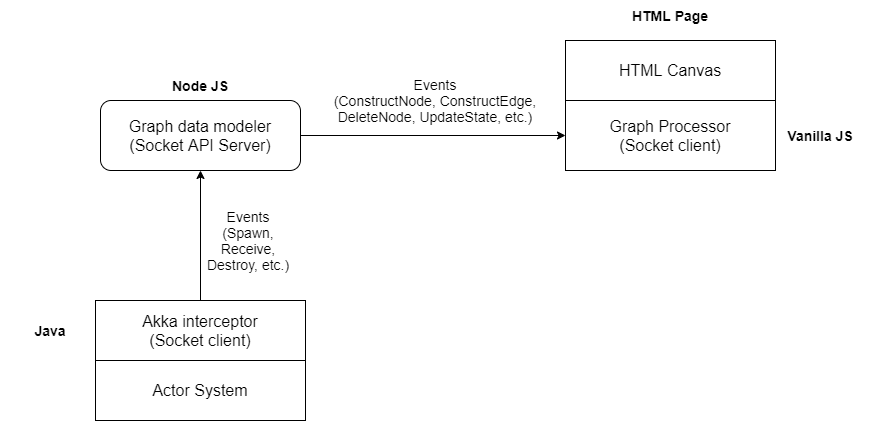

The diagram above was exported from draw.io. Its source (the exported page's mxGraphModel, read from the mxfile embedded in the PNG):
<mxGraphModel dx="1888" dy="548" grid="1" gridSize="10" guides="1" tooltips="1" connect="1" arrows="1" fold="1" page="1" pageScale="1" pageWidth="850" pageHeight="1100" math="0" shadow="0">
  <root>
    <mxCell id="0" />
    <mxCell id="1" parent="0" />
    <mxCell id="0U8hM8vMT6OW0CHOP62z-1" value="&lt;font style=&quot;font-size: 16px&quot;&gt;HTML Canvas&lt;/font&gt;" style="rounded=0;whiteSpace=wrap;html=1;" parent="1" vertex="1">
      <mxGeometry x="540" y="70" width="210" height="60" as="geometry" />
    </mxCell>
    <mxCell id="0U8hM8vMT6OW0CHOP62z-2" value="&lt;font style=&quot;font-size: 14px&quot;&gt;&lt;b&gt;HTML Page&lt;/b&gt;&lt;/font&gt;" style="text;html=1;strokeColor=none;fillColor=none;align=center;verticalAlign=middle;whiteSpace=wrap;rounded=0;" parent="1" vertex="1">
      <mxGeometry x="580" y="30" width="130" height="30" as="geometry" />
    </mxCell>
    <mxCell id="0U8hM8vMT6OW0CHOP62z-5" value="Graph Processor&lt;br&gt;(Socket client)" style="rounded=0;whiteSpace=wrap;html=1;fontSize=16;" parent="1" vertex="1">
      <mxGeometry x="540" y="130" width="210" height="70" as="geometry" />
    </mxCell>
    <mxCell id="0U8hM8vMT6OW0CHOP62z-6" value="&lt;font style=&quot;font-size: 16px&quot;&gt;Graph data modeler&lt;br&gt;(Socket API Server)&lt;/font&gt;" style="rounded=1;whiteSpace=wrap;html=1;" parent="1" vertex="1">
      <mxGeometry x="75" y="130" width="200" height="70" as="geometry" />
    </mxCell>
    <mxCell id="0U8hM8vMT6OW0CHOP62z-7" value="&lt;font style=&quot;font-size: 14px&quot;&gt;&lt;b&gt;Node JS&lt;/b&gt;&lt;/font&gt;" style="text;html=1;strokeColor=none;fillColor=none;align=center;verticalAlign=middle;whiteSpace=wrap;rounded=0;" parent="1" vertex="1">
      <mxGeometry x="115" y="100" width="120" height="30" as="geometry" />
    </mxCell>
    <mxCell id="0U8hM8vMT6OW0CHOP62z-8" value="&lt;font style=&quot;font-size: 16px&quot;&gt;Akka interceptor&lt;br&gt;(Socket client)&lt;/font&gt;" style="rounded=0;whiteSpace=wrap;html=1;" parent="1" vertex="1">
      <mxGeometry x="70" y="330" width="210" height="60" as="geometry" />
    </mxCell>
    <mxCell id="0U8hM8vMT6OW0CHOP62z-9" value="&lt;font style=&quot;font-size: 14px&quot;&gt;&lt;b&gt;Java&lt;/b&gt;&lt;/font&gt;" style="text;html=1;strokeColor=none;fillColor=none;align=center;verticalAlign=middle;whiteSpace=wrap;rounded=0;" parent="1" vertex="1">
      <mxGeometry x="-25" y="345" width="100" height="30" as="geometry" />
    </mxCell>
    <mxCell id="0U8hM8vMT6OW0CHOP62z-11" value="&lt;font style=&quot;font-size: 16px&quot;&gt;Actor System&lt;br&gt;&lt;/font&gt;" style="rounded=0;whiteSpace=wrap;html=1;" parent="1" vertex="1">
      <mxGeometry x="70" y="390" width="210" height="60" as="geometry" />
    </mxCell>
    <mxCell id="0U8hM8vMT6OW0CHOP62z-13" value="" style="endArrow=classic;html=1;rounded=0;edgeStyle=orthogonalEdgeStyle;exitX=0.5;exitY=0;exitDx=0;exitDy=0;entryX=0.5;entryY=1;entryDx=0;entryDy=0;" parent="1" source="0U8hM8vMT6OW0CHOP62z-8" target="0U8hM8vMT6OW0CHOP62z-6" edge="1">
      <mxGeometry width="50" height="50" relative="1" as="geometry">
        <mxPoint x="99" y="280" as="sourcePoint" />
        <mxPoint x="319" y="230" as="targetPoint" />
      </mxGeometry>
    </mxCell>
    <mxCell id="0U8hM8vMT6OW0CHOP62z-14" value="&lt;font style=&quot;font-size: 14px&quot;&gt;&lt;b&gt;Vanilla JS&lt;/b&gt;&lt;/font&gt;" style="text;html=1;strokeColor=none;fillColor=none;align=center;verticalAlign=middle;whiteSpace=wrap;rounded=0;" parent="1" vertex="1">
      <mxGeometry x="740" y="150" width="110" height="30" as="geometry" />
    </mxCell>
    <mxCell id="0U8hM8vMT6OW0CHOP62z-16" value="&lt;font style=&quot;font-size: 14px&quot;&gt;Events&lt;br&gt;(Spawn, Receive, Destroy, etc.)&lt;/font&gt;" style="text;html=1;strokeColor=none;fillColor=none;align=center;verticalAlign=middle;whiteSpace=wrap;rounded=0;" parent="1" vertex="1">
      <mxGeometry x="180" y="240" width="86" height="60" as="geometry" />
    </mxCell>
    <mxCell id="0U8hM8vMT6OW0CHOP62z-17" value="" style="endArrow=classic;html=1;rounded=0;edgeStyle=orthogonalEdgeStyle;exitX=1;exitY=0.5;exitDx=0;exitDy=0;entryX=0;entryY=0.5;entryDx=0;entryDy=0;" parent="1" source="0U8hM8vMT6OW0CHOP62z-6" target="0U8hM8vMT6OW0CHOP62z-5" edge="1">
      <mxGeometry width="50" height="50" relative="1" as="geometry">
        <mxPoint x="500" y="300" as="sourcePoint" />
        <mxPoint x="550" y="250" as="targetPoint" />
      </mxGeometry>
    </mxCell>
    <mxCell id="0U8hM8vMT6OW0CHOP62z-18" value="&lt;font style=&quot;font-size: 14px&quot;&gt;Events&lt;br&gt;(ConstructNode, ConstructEdge, DeleteNode, UpdateState, etc.)&lt;/font&gt;" style="text;html=1;strokeColor=none;fillColor=none;align=center;verticalAlign=middle;whiteSpace=wrap;rounded=0;" parent="1" vertex="1">
      <mxGeometry x="285" y="100" width="250" height="60" as="geometry" />
    </mxCell>
  </root>
</mxGraphModel>